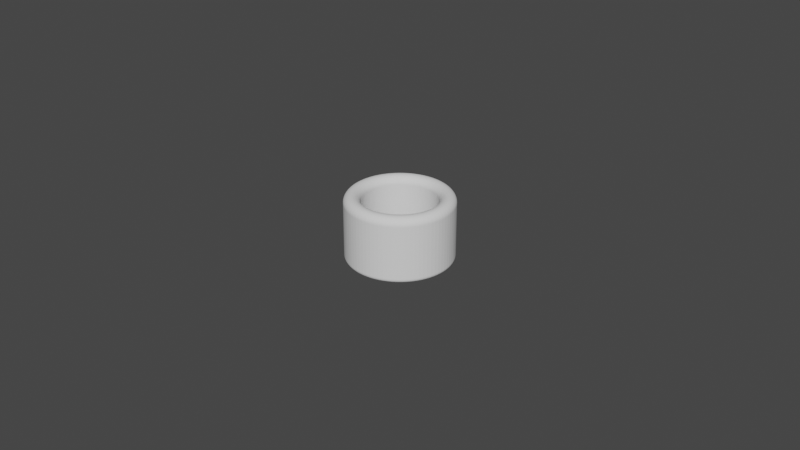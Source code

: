 # Source: Cylinder_ThumbRing_D23.0L20.0T5.0_P.blend  (saved by Blender 4.0.36; exported with 4.5.12 LTS)
import bpy
from mathutils import Matrix  # noqa: F401  (used for matrix-valued properties, if any)

bpy.ops.wm.read_factory_settings(use_empty=True)
scene = bpy.context.scene
scene.name = 'Scene'

# ---- collections
col_collection = bpy.data.collections.new('Collection'); scene.collection.children.link(col_collection)

# ---- world
world_world = bpy.data.worlds.new('World'); scene.world = world_world
world_world.use_nodes = True; world_world.node_tree.nodes.clear()
_N = world_world.node_tree.nodes; _L = world_world.node_tree.links
n0 = _N.new('ShaderNodeOutputWorld'); n0.name = 'World Output'; n0.location = (300, 300)
n1 = _N.new('ShaderNodeBackground'); n1.name = 'Background'; n1.location = (10, 300)
n1.inputs[0].default_value = (0.05088, 0.05088, 0.05088, 1.0)
_L.new(n1.outputs[0], n0.inputs[0])
n0.is_active_output = True
world_world.color = (0.05088, 0.05088, 0.05088)
world_world.use_sun_shadow = False
world_world.sun_shadow_jitter_overblur = 0.0

# ---- meshes
me_cylinder_thumbring_d23_0l20_0t5_0_p = bpy.data.meshes.new('Cylinder_ThumbRing_D23.0L20.0T5.0_P')
me_cylinder_thumbring_d23_0l20_0t5_0_p.from_pydata([(0.0, 0.0115, 0.0), (-0.0009023, 0.01146, 0.0), (-0.001799, 0.01136, 0.0), (-0.002685, 0.01118, 0.0), (-0.003554, 0.01094, 0.0), (-0.004401, 0.01062, 0.0), (-0.005221, 0.01025, 0.0), (-0.006009, 0.009805, 0.0), (-0.00676, 0.009304, 0.0), (-0.007469, 0.008745, 0.0), (-0.008132, 0.008132, 0.0), (-0.008745, 0.007469, 0.0), (-0.009304, 0.00676, 0.0), (-0.009805, 0.006009, 0.0), (-0.01025, 0.005221, 0.0), (-0.01062, 0.004401, 0.0), (-0.01094, 0.003554, 0.0), (-0.01118, 0.002685, 0.0), (-0.01136, 0.001799, 0.0), (-0.01146, 0.0009023, 0.0), (-0.0115, 0.0, 0.0), (-0.01146, -0.0009023, 0.0), (-0.01136, -0.001799, 0.0), (-0.01118, -0.002685, 0.0), (-0.01094, -0.003554, 0.0), (-0.01062, -0.004401, 0.0), (-0.01025, -0.005221, 0.0), (-0.009805, -0.006009, 0.0), (-0.009304, -0.00676, 0.0), (-0.008745, -0.007469, 0.0), (-0.008132, -0.008132, 0.0), (-0.007469, -0.008745, 0.0), (-0.00676, -0.009304, 0.0), (-0.006009, -0.009805, 0.0), (-0.005221, -0.01025, 0.0), (-0.004401, -0.01062, 0.0), (-0.003554, -0.01094, 0.0), (-0.002685, -0.01118, 0.0), (-0.001799, -0.01136, 0.0), (-0.0009023, -0.01146, 0.0), (0.0, -0.0115, 0.0), (0.0009023, -0.01146, 0.0), (0.001799, -0.01136, 0.0), (0.002685, -0.01118, 0.0), (0.003554, -0.01094, 0.0), (0.004401, -0.01062, 0.0), (0.005221, -0.01025, 0.0), (0.006009, -0.009805, 0.0), (0.00676, -0.009304, 0.0), (0.007469, -0.008745, 0.0), (0.008132, -0.008132, 0.0), (0.008745, -0.007469, 0.0), (0.009304, -0.00676, 0.0), (0.009805, -0.006009, 0.0), (0.01025, -0.005221, 0.0), (0.01062, -0.004401, 0.0), (0.01094, -0.003554, 0.0), (0.01118, -0.002685, 0.0), (0.01136, -0.001799, 0.0), (0.01146, -0.0009023, 0.0), (0.0115, 0.0, 0.0), (0.01146, 0.0009023, 0.0), (0.01136, 0.001799, 0.0), (0.01118, 0.002685, 0.0), (0.01094, 0.003554, 0.0), (0.01062, 0.004401, 0.0), (0.01025, 0.005221, 0.0), (0.009805, 0.006009, 0.0), (0.009304, 0.00676, 0.0), (0.008745, 0.007469, 0.0), (0.008132, 0.008132, 0.0), (0.007469, 0.008745, 0.0), (0.00676, 0.009304, 0.0), (0.006009, 0.009805, 0.0), (0.005221, 0.01025, 0.0), (0.004401, 0.01062, 0.0), (0.003554, 0.01094, 0.0), (0.002685, 0.01118, 0.0), (0.001799, 0.01136, 0.0), (0.0009023, 0.01146, 0.0), (0.0, 0.0165, 0.0), (-0.001295, 0.01645, 0.0), (-0.002581, 0.0163, 0.0), (-0.003852, 0.01604, 0.0), (-0.005099, 0.01569, 0.0), (-0.006314, 0.01524, 0.0), (-0.007491, 0.0147, 0.0), (-0.008621, 0.01407, 0.0), (-0.009698, 0.01335, 0.0), (-0.01072, 0.01255, 0.0), (-0.01167, 0.01167, 0.0), (-0.01255, 0.01072, 0.0), (-0.01335, 0.009698, 0.0), (-0.01407, 0.008621, 0.0), (-0.0147, 0.007491, 0.0), (-0.01524, 0.006314, 0.0), (-0.01569, 0.005099, 0.0), (-0.01604, 0.003852, 0.0), (-0.0163, 0.002581, 0.0), (-0.01645, 0.001295, 0.0), (-0.0165, 0.0, 0.0), (-0.01645, -0.001295, 0.0), (-0.0163, -0.002581, 0.0), (-0.01604, -0.003852, 0.0), (-0.01569, -0.005099, 0.0), (-0.01524, -0.006314, 0.0), (-0.0147, -0.007491, 0.0), (-0.01407, -0.008621, 0.0), (-0.01335, -0.009698, 0.0), (-0.01255, -0.01072, 0.0), (-0.01167, -0.01167, 0.0), (-0.01072, -0.01255, 0.0), (-0.009698, -0.01335, 0.0), (-0.008621, -0.01407, 0.0), (-0.007491, -0.0147, 0.0), (-0.006314, -0.01524, 0.0), (-0.005099, -0.01569, 0.0), (-0.003852, -0.01604, 0.0), (-0.002581, -0.0163, 0.0), (-0.001295, -0.01645, 0.0), (0.0, -0.0165, 0.0), (0.001295, -0.01645, 0.0), (0.002581, -0.0163, 0.0), (0.003852, -0.01604, 0.0), (0.005099, -0.01569, 0.0), (0.006314, -0.01524, 0.0), (0.007491, -0.0147, 0.0), (0.008621, -0.01407, 0.0), (0.009698, -0.01335, 0.0), (0.01072, -0.01255, 0.0), (0.01167, -0.01167, 0.0), (0.01255, -0.01072, 0.0), (0.01335, -0.009698, 0.0), (0.01407, -0.008621, 0.0), (0.0147, -0.007491, 0.0), (0.01524, -0.006314, 0.0), (0.01569, -0.005099, 0.0), (0.01604, -0.003852, 0.0), (0.0163, -0.002581, 0.0), (0.01645, -0.001295, 0.0), (0.0165, 0.0, 0.0), (0.01645, 0.001295, 0.0), (0.0163, 0.002581, 0.0), (0.01604, 0.003852, 0.0), (0.01569, 0.005099, 0.0), (0.01524, 0.006314, 0.0), (0.0147, 0.007491, 0.0), (0.01407, 0.008621, 0.0), (0.01335, 0.009698, 0.0), (0.01255, 0.01072, 0.0), (0.01167, 0.01167, 0.0), (0.01072, 0.01255, 0.0), (0.009698, 0.01335, 0.0), (0.008621, 0.01407, 0.0), (0.007491, 0.0147, 0.0), (0.006314, 0.01524, 0.0), (0.005099, 0.01569, 0.0), (0.003852, 0.01604, 0.0), (0.002581, 0.0163, 0.0), (0.001295, 0.01645, 0.0)], [], [(79, 159, 80, 0), (78, 158, 159, 79), (77, 157, 158, 78), (76, 156, 157, 77), (75, 155, 156, 76), (74, 154, 155, 75), (73, 153, 154, 74), (72, 152, 153, 73), (71, 151, 152, 72), (70, 150, 151, 71), (69, 149, 150, 70), (68, 148, 149, 69), (67, 147, 148, 68), (66, 146, 147, 67), (65, 145, 146, 66), (64, 144, 145, 65), (63, 143, 144, 64), (62, 142, 143, 63), (61, 141, 142, 62), (60, 140, 141, 61), (59, 139, 140, 60), (58, 138, 139, 59), (57, 137, 138, 58), (56, 136, 137, 57), (55, 135, 136, 56), (54, 134, 135, 55), (53, 133, 134, 54), (52, 132, 133, 53), (51, 131, 132, 52), (50, 130, 131, 51), (49, 129, 130, 50), (48, 128, 129, 49), (47, 127, 128, 48), (46, 126, 127, 47), (45, 125, 126, 46), (44, 124, 125, 45), (43, 123, 124, 44), (42, 122, 123, 43), (41, 121, 122, 42), (40, 120, 121, 41), (39, 119, 120, 40), (38, 118, 119, 39), (37, 117, 118, 38), (36, 116, 117, 37), (35, 115, 116, 36), (34, 114, 115, 35), (33, 113, 114, 34), (32, 112, 113, 33), (31, 111, 112, 32), (30, 110, 111, 31), (29, 109, 110, 30), (28, 108, 109, 29), (27, 107, 108, 28), (26, 106, 107, 27), (25, 105, 106, 26), (24, 104, 105, 25), (23, 103, 104, 24), (22, 102, 103, 23), (21, 101, 102, 22), (20, 100, 101, 21), (19, 99, 100, 20), (18, 98, 99, 19), (17, 97, 98, 18), (16, 96, 97, 17), (15, 95, 96, 16), (14, 94, 95, 15), (13, 93, 94, 14), (12, 92, 93, 13), (11, 91, 92, 12), (10, 90, 91, 11), (9, 89, 90, 10), (8, 88, 89, 9), (7, 87, 88, 8), (6, 86, 87, 7), (5, 85, 86, 6), (4, 84, 85, 5), (3, 83, 84, 4), (2, 82, 83, 3), (1, 81, 82, 2), (0, 80, 81, 1)])
_uv = me_cylinder_thumbring_d23_0l20_0t5_0_p.uv_layers.new(name='UVMap')
_uv.uv.foreach_set('vector', [0.0, 0.0, 0.0, 0.0, 0.0, 0.0, 0.0, 0.0, 0.0, 0.0, 0.0, 0.0, 0.0, 0.0, 0.0, 0.0, 0.0, 0.0, 0.0, 0.0, 0.0, 0.0, 0.0, 0.0, 0.0, 0.0, 0.0, 0.0, 0.0, 0.0, 0.0, 0.0, 0.0, 0.0, 0.0, 0.0, 0.0, 0.0, 0.0, 0.0, 0.0, 0.0, 0.0, 0.0, 0.0, 0.0, 0.0, 0.0, 0.0, 0.0, 0.0, 0.0, 0.0, 0.0, 0.0, 0.0, 0.0, 0.0, 0.0, 0.0, 0.0, 0.0, 0.0, 0.0, 0.0, 0.0, 0.0, 0.0, 0.0, 0.0, 0.0, 0.0, 0.0, 0.0, 0.0, 0.0, 0.0, 0.0, 0.0, 0.0, 0.0, 0.0, 0.0, 0.0, 0.0, 0.0, 0.0, 0.0, 0.0, 0.0, 0.0, 0.0, 0.0, 0.0, 0.0, 0.0, 0.0, 0.0, 0.0, 0.0, 0.0, 0.0, 0.0, 0.0, 0.0, 0.0, 0.0, 0.0, 0.0, 0.0, 0.0, 0.0, 0.0, 0.0, 0.0, 0.0, 0.0, 0.0, 0.0, 0.0, 0.0, 0.0, 0.0, 0.0, 0.0, 0.0, 0.0, 0.0, 0.0, 0.0, 0.0, 0.0, 0.0, 0.0, 0.0, 0.0, 0.0, 0.0, 0.0, 0.0, 0.0, 0.0, 0.0, 0.0, 0.0, 0.0, 0.0, 0.0, 0.0, 0.0, 0.0, 0.0, 0.0, 0.0, 0.0, 0.0, 0.0, 0.0, 0.0, 0.0, 0.0, 0.0, 0.0, 0.0, 0.0, 0.0, 0.0, 0.0, 0.0, 0.0, 0.0, 0.0, 0.0, 0.0, 0.0, 0.0, 0.0, 0.0, 0.0, 0.0, 0.0, 0.0, 0.0, 0.0, 0.0, 0.0, 0.0, 0.0, 0.0, 0.0, 0.0, 0.0, 0.0, 0.0, 0.0, 0.0, 0.0, 0.0, 0.0, 0.0, 0.0, 0.0, 0.0, 0.0, 0.0, 0.0, 0.0, 0.0, 0.0, 0.0, 0.0, 0.0, 0.0, 0.0, 0.0, 0.0, 0.0, 0.0, 0.0, 0.0, 0.0, 0.0, 0.0, 0.0, 0.0, 0.0, 0.0, 0.0, 0.0, 0.0, 0.0, 0.0, 0.0, 0.0, 0.0, 0.0, 0.0, 0.0, 0.0, 0.0, 0.0, 0.0, 0.0, 0.0, 0.0, 0.0, 0.0, 0.0, 0.0, 0.0, 0.0, 0.0, 0.0, 0.0, 0.0, 0.0, 0.0, 0.0, 0.0, 0.0, 0.0, 0.0, 0.0, 0.0, 0.0, 0.0, 0.0, 0.0, 0.0, 0.0, 0.0, 0.0, 0.0, 0.0, 0.0, 0.0, 0.0, 0.0, 0.0, 0.0, 0.0, 0.0, 0.0, 0.0, 0.0, 0.0, 0.0, 0.0, 0.0, 0.0, 0.0, 0.0, 0.0, 0.0, 0.0, 0.0, 0.0, 0.0, 0.0, 0.0, 0.0, 0.0, 0.0, 0.0, 0.0, 0.0, 0.0, 0.0, 0.0, 0.0, 0.0, 0.0, 0.0, 0.0, 0.0, 0.0, 0.0, 0.0, 0.0, 0.0, 0.0, 0.0, 0.0, 0.0, 0.0, 0.0, 0.0, 0.0, 0.0, 0.0, 0.0, 0.0, 0.0, 0.0, 0.0, 0.0, 0.0, 0.0, 0.0, 0.0, 0.0, 0.0, 0.0, 0.0, 0.0, 0.0, 0.0, 0.0, 0.0, 0.0, 0.0, 0.0, 0.0, 0.0, 0.0, 0.0, 0.0, 0.0, 0.0, 0.0, 0.0, 0.0, 0.0, 0.0, 0.0, 0.0, 0.0, 0.0, 0.0, 0.0, 0.0, 0.0, 0.0, 0.0, 0.0, 0.0, 0.0, 0.0, 0.0, 0.0, 0.0, 0.0, 0.0, 0.0, 0.0, 0.0, 0.0, 0.0, 0.0, 0.0, 0.0, 0.0, 0.0, 0.0, 0.0, 0.0, 0.0, 0.0, 0.0, 0.0, 0.0, 0.0, 0.0, 0.0, 0.0, 0.0, 0.0, 0.0, 0.0, 0.0, 0.0, 0.0, 0.0, 0.0, 0.0, 0.0, 0.0, 0.0, 0.0, 0.0, 0.0, 0.0, 0.0, 0.0, 0.0, 0.0, 0.0, 0.0, 0.0, 0.0, 0.0, 0.0, 0.0, 0.0, 0.0, 0.0, 0.0, 0.0, 0.0, 0.0, 0.0, 0.0, 0.0, 0.0, 0.0, 0.0, 0.0, 0.0, 0.0, 0.0, 0.0, 0.0, 0.0, 0.0, 0.0, 0.0, 0.0, 0.0, 0.0, 0.0, 0.0, 0.0, 0.0, 0.0, 0.0, 0.0, 0.0, 0.0, 0.0, 0.0, 0.0, 0.0, 0.0, 0.0, 0.0, 0.0, 0.0, 0.0, 0.0, 0.0, 0.0, 0.0, 0.0, 0.0, 0.0, 0.0, 0.0, 0.0, 0.0, 0.0, 0.0, 0.0, 0.0, 0.0, 0.0, 0.0, 0.0, 0.0, 0.0, 0.0, 0.0, 0.0, 0.0, 0.0, 0.0, 0.0, 0.0, 0.0, 0.0, 0.0, 0.0, 0.0, 0.0, 0.0, 0.0, 0.0, 0.0, 0.0, 0.0, 0.0, 0.0, 0.0, 0.0, 0.0, 0.0, 0.0, 0.0, 0.0, 0.0, 0.0, 0.0, 0.0, 0.0, 0.0, 0.0, 0.0, 0.0, 0.0, 0.0, 0.0, 0.0, 0.0, 0.0, 0.0, 0.0, 0.0, 0.0, 0.0, 0.0, 0.0, 0.0, 0.0, 0.0, 0.0, 0.0, 0.0, 0.0, 0.0, 0.0, 0.0, 0.0, 0.0, 0.0, 0.0, 0.0, 0.0, 0.0, 0.0, 0.0, 0.0, 0.0, 0.0, 0.0, 0.0, 0.0, 0.0, 0.0, 0.0, 0.0, 0.0, 0.0, 0.0, 0.0, 0.0, 0.0, 0.0, 0.0, 0.0, 0.0, 0.0, 0.0, 0.0, 0.0, 0.0, 0.0, 0.0, 0.0, 0.0, 0.0, 0.0, 0.0, 0.0, 0.0, 0.0, 0.0, 0.0, 0.0, 0.0, 0.0, 0.0, 0.0, 0.0, 0.0, 0.0, 0.0, 0.0, 0.0, 0.0, 0.0, 0.0, 0.0, 0.0, 0.0, 0.0, 0.0, 0.0, 0.0, 0.0, 0.0, 0.0, 0.0, 0.0, 0.0, 0.0, 0.0, 0.0, 0.0, 0.0, 0.0, 0.0])
me_cylinder_thumbring_d23_0l20_0t5_0_p.update()

# ---- objects
ob_cylinder_thumbring_d23_0l20_0t5_0_p = bpy.data.objects.new('Cylinder_ThumbRing_D23.0L20.0T5.0_P', me_cylinder_thumbring_d23_0l20_0t5_0_p)

# ---- transforms, parenting, visibility, modifiers, constraints
ob_cylinder_thumbring_d23_0l20_0t5_0_p.location = (0.0, 0.0, 0.02)
_m = ob_cylinder_thumbring_d23_0l20_0t5_0_p.modifiers.new('Solidify', 'SOLIDIFY')
_m.solidify_mode = 'NON_MANIFOLD'
_m.thickness = 0.021
_m.thickness_clamp = 0.05
_m.nonmanifold_thickness_mode = 'EVEN'
_m.nonmanifold_boundary_mode = 'ROUND'
_m = ob_cylinder_thumbring_d23_0l20_0t5_0_p.modifiers.new('Bevel', 'BEVEL')
_m.segments = 12
_m.angle_limit = 0.2618
_m.offset_type = 'DEPTH'

# ---- collection membership
scene.collection.objects.link(ob_cylinder_thumbring_d23_0l20_0t5_0_p)

# ---- scene / render settings (as saved in the file)
scene.frame_start = 1; scene.frame_end = 250; scene.frame_set(1)
scene.render.engine = 'BLENDER_EEVEE_NEXT'
scene.cycles.sampling_pattern = 'TABULATED_SOBOL'
scene.cycles.use_light_tree = False
scene.view_settings.view_transform = 'Filmic'
bpy.context.view_layer.update()

# ---- added for rendering (the .blend has no active camera and no usable light): camera, sun
cam_auto = bpy.data.cameras.new('AutoCamera')
cam_auto.lens = 50.0
cam_auto.sensor_width = 36.0
cam_auto.clip_end = 1000.0
ob_auto_camera = bpy.data.objects.new('AutoCamera', cam_auto)
scene.collection.objects.link(ob_auto_camera)
ob_auto_camera.location = (0.185045, -0.222054, 0.157945)
ob_auto_camera.rotation_euler = (1.09748, -7.21219e-08, 0.694738)
scene.camera = ob_auto_camera
light_auto_sun = bpy.data.lights.new('AutoSun', 'SUN')
light_auto_sun.energy = 3.0
light_auto_sun.angle = 0.0523599
ob_auto_sun = bpy.data.objects.new('AutoSun', light_auto_sun)
scene.collection.objects.link(ob_auto_sun)
ob_auto_sun.rotation_euler = (0.872665, 0.174533, 0.523599)
bpy.context.view_layer.update()

